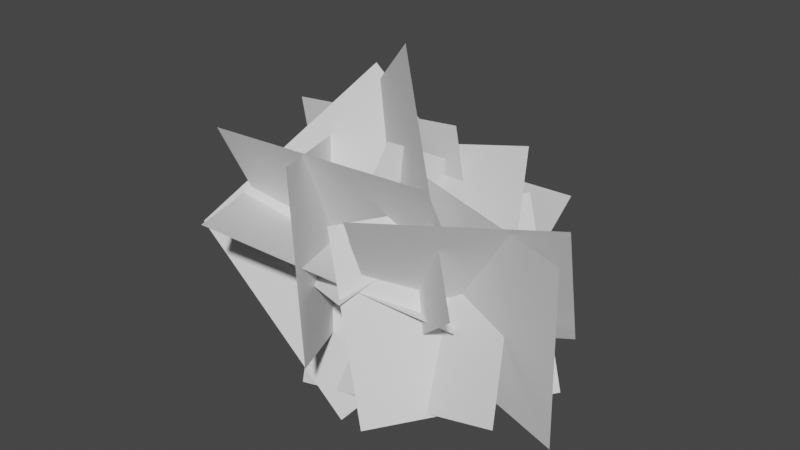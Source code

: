 # Source: bush.blend  (saved by Blender 3.3.6; exported with 4.5.12 LTS)
import bpy
from mathutils import Matrix  # noqa: F401  (used for matrix-valued properties, if any)

bpy.ops.wm.read_factory_settings(use_empty=True)
scene = bpy.context.scene
scene.name = 'Scene'

# ---- collections
col_collection = bpy.data.collections.new('Collection'); scene.collection.children.link(col_collection)

# ---- world
world_world = bpy.data.worlds.new('World'); scene.world = world_world
world_world.use_nodes = True; world_world.node_tree.nodes.clear()
_N = world_world.node_tree.nodes; _L = world_world.node_tree.links
n0 = _N.new('ShaderNodeOutputWorld'); n0.name = 'World Output'; n0.location = (300, 300)
n1 = _N.new('ShaderNodeBackground'); n1.name = 'Background'; n1.location = (10, 300)
n1.inputs[0].default_value = (0.05088, 0.05088, 0.05088, 1.0)
_L.new(n1.outputs[0], n0.inputs[0])
n0.is_active_output = True
world_world.color = (0.05088, 0.05088, 0.05088)
world_world.use_sun_shadow = False
world_world.sun_shadow_jitter_overblur = 0.0

# ---- meshes
me_plane_002 = bpy.data.meshes.new('Plane.002')
me_plane_002.from_pydata([(-0.5663, 0.01454, 0.3663), (0.2772, 0.04583, 0.3819), (-0.5665, 0.3957, -0.3869), (0.277, 0.427, -0.3714), (0.5581, 0.01454, -0.2991), (-0.2588, 0.04583, -0.5101), (0.3834, 0.3957, 0.4336), (-0.4334, 0.427, 0.2227), (-0.2386, 0.427, 0.5498), (0.4252, 0.3957, 0.02905), (-0.7145, 0.04583, -0.03409), (-0.05075, 0.01454, -0.5548), (-0.06778, 0.834, -0.2693), (0.3354, 0.111, -0.1036), (-0.7911, 0.4926, 0.000732), (-0.388, -0.2304, 0.1664), (-0.5675, 0.6298, 0.1761), (-0.1454, 0.3204, -0.4863), (-0.0001132, 0.2862, 0.6983), (0.422, -0.02327, 0.0359), (0.155, 0.5685, -0.4209), (0.3812, 0.6684, 0.1691), (-0.2431, 0.1227, -0.1927), (-0.01694, 0.2227, 0.3973), (0.1788, -0.1416, -0.3963), (-0.05539, -0.01794, 0.186), (0.579, 0.3544, -0.3407), (0.3448, 0.4781, 0.2416), (0.6764, 0.1729, 0.3338), (0.5486, 0.4757, -0.215), (0.1134, -0.1288, 0.2984), (-0.01434, 0.174, -0.2505), (-0.411, 0.4561, 0.2801), (-0.3001, 0.388, -0.3462), (-0.1291, -0.1073, 0.3913), (-0.01813, -0.1754, -0.235), (-0.6045, 0.4442, 0.3392), (0.1511, 0.3451, 0.4543), (-0.4846, 0.4748, -0.4216), (0.271, 0.3756, -0.3065), (0.1085, 0.2286, 0.3231), (0.7218, 0.04912, 0.2931), (0.09174, 0.2777, -0.3145), (0.705, 0.09823, -0.3445), (0.2473, 0.5016, 0.2242), (0.04756, -0.08466, -0.02336), (-0.3638, 0.7507, 0.1276), (-0.5636, 0.1644, -0.12)], [], [(0, 1, 3, 2), (4, 5, 7, 6), (11, 10, 8, 9), (12, 13, 15, 14), (16, 17, 19, 18), (20, 21, 23, 22), (24, 25, 27, 26), (28, 29, 31, 30), (32, 33, 35, 34), (36, 37, 39, 38), (40, 41, 43, 42), (44, 45, 47, 46)])
_uv = me_plane_002.uv_layers.new(name='UVMap')
_uv.uv.foreach_set('vector', [0.0, 0.0, 1.0, 0.0, 1.0, 1.0, 0.0, 1.0, 0.0, 0.0, 1.0, 0.0, 1.0, 1.0, 0.0, 1.0, 0.0, 0.0, 1.0, 0.0, 1.0, 1.0, 0.0, 1.0, 0.0, 0.0, 1.0, 0.0, 1.0, 1.0, 0.0, 1.0, 0.0, 0.0, 1.0, 0.0, 1.0, 1.0, 0.0, 1.0, 0.0, 0.0, 1.0, 0.0, 1.0, 1.0, 0.0, 1.0, 0.0, 0.0, 1.0, 0.0, 1.0, 1.0, 0.0, 1.0, 0.0, 0.0, 1.0, 0.0, 1.0, 1.0, 0.0, 1.0, 0.0, 0.0, 1.0, 0.0, 1.0, 1.0, 0.0, 1.0, 0.0, 0.0, 1.0, 0.0, 1.0, 1.0, 0.0, 1.0, 0.0, 0.0, 1.0, 0.0, 1.0, 1.0, 0.0, 1.0, 0.0, 0.0, 1.0, 0.0, 1.0, 1.0, 0.0, 1.0])
me_plane_002.update()

# ---- objects
ob_plane_001 = bpy.data.objects.new('Plane.001', me_plane_002)

# ---- transforms, parenting, visibility, modifiers, constraints
ob_plane_001.location = (0.0, 0.0, 0.0)

# ---- collection membership
col_collection.objects.link(ob_plane_001)

# ---- scene / render settings (as saved in the file)
scene.frame_start = 1; scene.frame_end = 250; scene.frame_set(1)
scene.render.engine = 'BLENDER_EEVEE_NEXT'
scene.cycles.sampling_pattern = 'TABULATED_SOBOL'
scene.cycles.use_light_tree = False
scene.view_settings.view_transform = 'Filmic'
bpy.context.view_layer.update()

# ---- added for rendering (the .blend has no active camera and no usable light): camera, sun
cam_auto = bpy.data.cameras.new('AutoCamera')
cam_auto.lens = 50.0
cam_auto.sensor_width = 36.0
cam_auto.clip_end = 1000.0
ob_auto_camera = bpy.data.objects.new('AutoCamera', cam_auto)
scene.collection.objects.link(ob_auto_camera)
ob_auto_camera.location = (2.0326, -2.17893, 1.72555)
ob_auto_camera.rotation_euler = (1.09748, -7.21219e-08, 0.694738)
scene.camera = ob_auto_camera
light_auto_sun = bpy.data.lights.new('AutoSun', 'SUN')
light_auto_sun.energy = 3.0
light_auto_sun.angle = 0.0523599
ob_auto_sun = bpy.data.objects.new('AutoSun', light_auto_sun)
scene.collection.objects.link(ob_auto_sun)
ob_auto_sun.rotation_euler = (0.872665, 0.174533, 0.523599)
bpy.context.view_layer.update()

